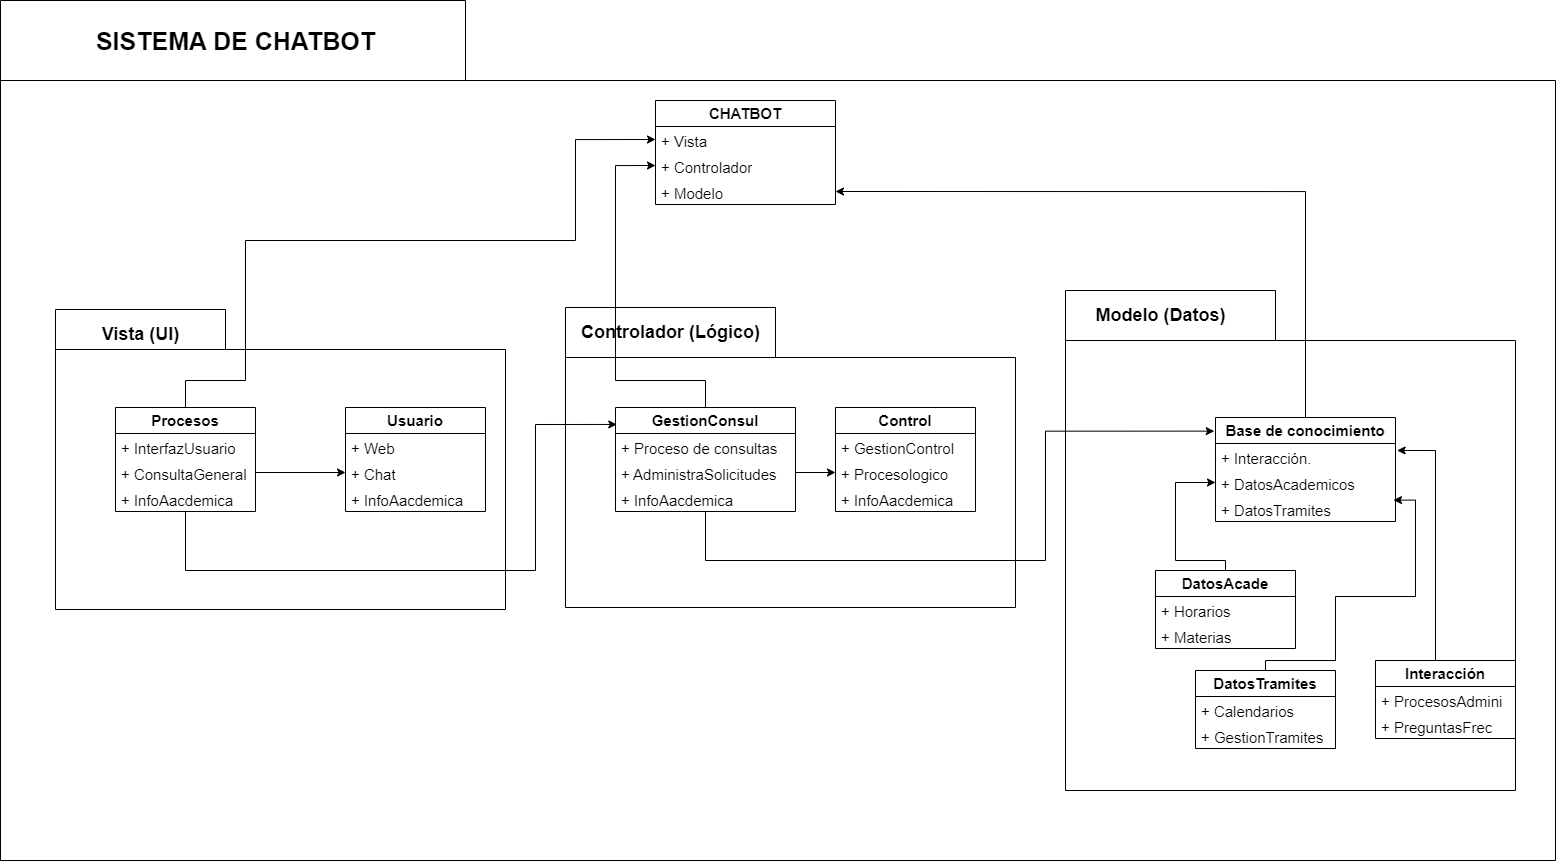

The diagram above was exported from draw.io. Its source (the exported page's mxGraphModel, read from the mxfile embedded in the PNG):
<mxGraphModel dx="5836" dy="744" grid="1" gridSize="10" guides="1" tooltips="1" connect="1" arrows="1" fold="1" page="1" pageScale="1" pageWidth="4681" pageHeight="3300" math="0" shadow="0">
  <root>
    <mxCell id="0" />
    <mxCell id="1" parent="0" />
    <mxCell id="GTh7rV8t6uuYsrp0qh31-117" value="&lt;div&gt;&lt;br&gt;&lt;/div&gt;" style="shape=folder;fontStyle=1;spacingTop=10;tabWidth=465;tabHeight=80;tabPosition=left;html=1;whiteSpace=wrap;fontSize=15;" parent="1" vertex="1">
      <mxGeometry x="-95" y="40" width="1555" height="860" as="geometry" />
    </mxCell>
    <mxCell id="GTh7rV8t6uuYsrp0qh31-52" value="&lt;div&gt;&lt;br&gt;&lt;/div&gt;" style="shape=folder;fontStyle=1;spacingTop=10;tabWidth=210;tabHeight=50;tabPosition=left;html=1;whiteSpace=wrap;fontSize=15;" parent="1" vertex="1">
      <mxGeometry x="470" y="347" width="450" height="300" as="geometry" />
    </mxCell>
    <mxCell id="GTh7rV8t6uuYsrp0qh31-2" value="&lt;div&gt;&lt;br&gt;&lt;/div&gt;" style="shape=folder;fontStyle=1;spacingTop=10;tabWidth=170;tabHeight=40;tabPosition=left;html=1;whiteSpace=wrap;fontSize=15;" parent="1" vertex="1">
      <mxGeometry x="-40" y="349" width="450" height="300" as="geometry" />
    </mxCell>
    <mxCell id="GTh7rV8t6uuYsrp0qh31-3" value="Vista (UI)" style="text;align=center;fontStyle=1;verticalAlign=middle;spacingLeft=3;spacingRight=3;strokeColor=none;rotatable=0;points=[[0,0.5],[1,0.5]];portConstraint=eastwest;html=1;fontSize=18;" parent="1" vertex="1">
      <mxGeometry x="-20" y="359" width="130" height="30" as="geometry" />
    </mxCell>
    <mxCell id="GTh7rV8t6uuYsrp0qh31-35" value="Procesos" style="swimlane;fontStyle=1;childLayout=stackLayout;horizontal=1;startSize=26;fillColor=none;horizontalStack=0;resizeParent=1;resizeParentMax=0;resizeLast=0;collapsible=1;marginBottom=0;whiteSpace=wrap;html=1;fontSize=15;" parent="1" vertex="1">
      <mxGeometry x="20" y="447" width="140" height="104" as="geometry" />
    </mxCell>
    <mxCell id="GTh7rV8t6uuYsrp0qh31-36" value="+ InterfazUsuario" style="text;strokeColor=none;fillColor=none;align=left;verticalAlign=top;spacingLeft=4;spacingRight=4;overflow=hidden;rotatable=0;points=[[0,0.5],[1,0.5]];portConstraint=eastwest;whiteSpace=wrap;html=1;fontSize=15;" parent="GTh7rV8t6uuYsrp0qh31-35" vertex="1">
      <mxGeometry y="26" width="140" height="26" as="geometry" />
    </mxCell>
    <mxCell id="GTh7rV8t6uuYsrp0qh31-37" value="+ ConsultaGeneral" style="text;strokeColor=none;fillColor=none;align=left;verticalAlign=top;spacingLeft=4;spacingRight=4;overflow=hidden;rotatable=0;points=[[0,0.5],[1,0.5]];portConstraint=eastwest;whiteSpace=wrap;html=1;fontSize=15;" parent="GTh7rV8t6uuYsrp0qh31-35" vertex="1">
      <mxGeometry y="52" width="140" height="26" as="geometry" />
    </mxCell>
    <mxCell id="GTh7rV8t6uuYsrp0qh31-38" value="+ InfoAacdemica" style="text;strokeColor=none;fillColor=none;align=left;verticalAlign=top;spacingLeft=4;spacingRight=4;overflow=hidden;rotatable=0;points=[[0,0.5],[1,0.5]];portConstraint=eastwest;whiteSpace=wrap;html=1;fontSize=15;" parent="GTh7rV8t6uuYsrp0qh31-35" vertex="1">
      <mxGeometry y="78" width="140" height="26" as="geometry" />
    </mxCell>
    <mxCell id="GTh7rV8t6uuYsrp0qh31-39" value="Usuario" style="swimlane;fontStyle=1;childLayout=stackLayout;horizontal=1;startSize=26;fillColor=none;horizontalStack=0;resizeParent=1;resizeParentMax=0;resizeLast=0;collapsible=1;marginBottom=0;whiteSpace=wrap;html=1;fontSize=15;" parent="1" vertex="1">
      <mxGeometry x="250" y="447" width="140" height="104" as="geometry" />
    </mxCell>
    <mxCell id="GTh7rV8t6uuYsrp0qh31-40" value="+ Web" style="text;strokeColor=none;fillColor=none;align=left;verticalAlign=top;spacingLeft=4;spacingRight=4;overflow=hidden;rotatable=0;points=[[0,0.5],[1,0.5]];portConstraint=eastwest;whiteSpace=wrap;html=1;fontSize=15;" parent="GTh7rV8t6uuYsrp0qh31-39" vertex="1">
      <mxGeometry y="26" width="140" height="26" as="geometry" />
    </mxCell>
    <mxCell id="GTh7rV8t6uuYsrp0qh31-41" value="+ Chat" style="text;strokeColor=none;fillColor=none;align=left;verticalAlign=top;spacingLeft=4;spacingRight=4;overflow=hidden;rotatable=0;points=[[0,0.5],[1,0.5]];portConstraint=eastwest;whiteSpace=wrap;html=1;fontSize=15;" parent="GTh7rV8t6uuYsrp0qh31-39" vertex="1">
      <mxGeometry y="52" width="140" height="26" as="geometry" />
    </mxCell>
    <mxCell id="GTh7rV8t6uuYsrp0qh31-42" value="+ InfoAacdemica" style="text;strokeColor=none;fillColor=none;align=left;verticalAlign=top;spacingLeft=4;spacingRight=4;overflow=hidden;rotatable=0;points=[[0,0.5],[1,0.5]];portConstraint=eastwest;whiteSpace=wrap;html=1;fontSize=15;" parent="GTh7rV8t6uuYsrp0qh31-39" vertex="1">
      <mxGeometry y="78" width="140" height="26" as="geometry" />
    </mxCell>
    <mxCell id="GTh7rV8t6uuYsrp0qh31-44" value="Control" style="swimlane;fontStyle=1;childLayout=stackLayout;horizontal=1;startSize=26;fillColor=none;horizontalStack=0;resizeParent=1;resizeParentMax=0;resizeLast=0;collapsible=1;marginBottom=0;whiteSpace=wrap;html=1;fontSize=15;" parent="1" vertex="1">
      <mxGeometry x="740" y="447" width="140" height="104" as="geometry" />
    </mxCell>
    <mxCell id="GTh7rV8t6uuYsrp0qh31-45" value="+ GestionControl" style="text;strokeColor=none;fillColor=none;align=left;verticalAlign=top;spacingLeft=4;spacingRight=4;overflow=hidden;rotatable=0;points=[[0,0.5],[1,0.5]];portConstraint=eastwest;whiteSpace=wrap;html=1;fontSize=15;" parent="GTh7rV8t6uuYsrp0qh31-44" vertex="1">
      <mxGeometry y="26" width="140" height="26" as="geometry" />
    </mxCell>
    <mxCell id="GTh7rV8t6uuYsrp0qh31-46" value="+ Procesologico" style="text;strokeColor=none;fillColor=none;align=left;verticalAlign=top;spacingLeft=4;spacingRight=4;overflow=hidden;rotatable=0;points=[[0,0.5],[1,0.5]];portConstraint=eastwest;whiteSpace=wrap;html=1;fontSize=15;" parent="GTh7rV8t6uuYsrp0qh31-44" vertex="1">
      <mxGeometry y="52" width="140" height="26" as="geometry" />
    </mxCell>
    <mxCell id="GTh7rV8t6uuYsrp0qh31-47" value="+ InfoAacdemica" style="text;strokeColor=none;fillColor=none;align=left;verticalAlign=top;spacingLeft=4;spacingRight=4;overflow=hidden;rotatable=0;points=[[0,0.5],[1,0.5]];portConstraint=eastwest;whiteSpace=wrap;html=1;fontSize=15;" parent="GTh7rV8t6uuYsrp0qh31-44" vertex="1">
      <mxGeometry y="78" width="140" height="26" as="geometry" />
    </mxCell>
    <mxCell id="GTh7rV8t6uuYsrp0qh31-48" value="GestionConsul" style="swimlane;fontStyle=1;childLayout=stackLayout;horizontal=1;startSize=26;fillColor=none;horizontalStack=0;resizeParent=1;resizeParentMax=0;resizeLast=0;collapsible=1;marginBottom=0;whiteSpace=wrap;html=1;fontSize=15;" parent="1" vertex="1">
      <mxGeometry x="520" y="447" width="180" height="104" as="geometry" />
    </mxCell>
    <mxCell id="GTh7rV8t6uuYsrp0qh31-49" value="+ Proceso de consultas" style="text;strokeColor=none;fillColor=none;align=left;verticalAlign=top;spacingLeft=4;spacingRight=4;overflow=hidden;rotatable=0;points=[[0,0.5],[1,0.5]];portConstraint=eastwest;whiteSpace=wrap;html=1;fontSize=15;" parent="GTh7rV8t6uuYsrp0qh31-48" vertex="1">
      <mxGeometry y="26" width="180" height="26" as="geometry" />
    </mxCell>
    <mxCell id="GTh7rV8t6uuYsrp0qh31-50" value="+ AdministraSolicitudes" style="text;strokeColor=none;fillColor=none;align=left;verticalAlign=top;spacingLeft=4;spacingRight=4;overflow=hidden;rotatable=0;points=[[0,0.5],[1,0.5]];portConstraint=eastwest;whiteSpace=wrap;html=1;fontSize=15;" parent="GTh7rV8t6uuYsrp0qh31-48" vertex="1">
      <mxGeometry y="52" width="180" height="26" as="geometry" />
    </mxCell>
    <mxCell id="GTh7rV8t6uuYsrp0qh31-51" value="+ InfoAacdemica" style="text;strokeColor=none;fillColor=none;align=left;verticalAlign=top;spacingLeft=4;spacingRight=4;overflow=hidden;rotatable=0;points=[[0,0.5],[1,0.5]];portConstraint=eastwest;whiteSpace=wrap;html=1;fontSize=15;" parent="GTh7rV8t6uuYsrp0qh31-48" vertex="1">
      <mxGeometry y="78" width="180" height="26" as="geometry" />
    </mxCell>
    <mxCell id="GTh7rV8t6uuYsrp0qh31-53" value="Controlador (Lógico)" style="text;align=center;fontStyle=1;verticalAlign=middle;spacingLeft=3;spacingRight=3;strokeColor=none;rotatable=0;points=[[0,0.5],[1,0.5]];portConstraint=eastwest;html=1;fontSize=18;" parent="1" vertex="1">
      <mxGeometry x="510" y="357" width="130" height="30" as="geometry" />
    </mxCell>
    <mxCell id="GTh7rV8t6uuYsrp0qh31-65" value="CHATBOT" style="swimlane;fontStyle=1;childLayout=stackLayout;horizontal=1;startSize=26;fillColor=none;horizontalStack=0;resizeParent=1;resizeParentMax=0;resizeLast=0;collapsible=1;marginBottom=0;whiteSpace=wrap;html=1;fontSize=15;" parent="1" vertex="1">
      <mxGeometry x="560" y="140" width="180" height="104" as="geometry" />
    </mxCell>
    <mxCell id="GTh7rV8t6uuYsrp0qh31-66" value="+ Vista" style="text;strokeColor=none;fillColor=none;align=left;verticalAlign=top;spacingLeft=4;spacingRight=4;overflow=hidden;rotatable=0;points=[[0,0.5],[1,0.5]];portConstraint=eastwest;whiteSpace=wrap;html=1;fontSize=15;" parent="GTh7rV8t6uuYsrp0qh31-65" vertex="1">
      <mxGeometry y="26" width="180" height="26" as="geometry" />
    </mxCell>
    <mxCell id="GTh7rV8t6uuYsrp0qh31-67" value="+ Controlador" style="text;strokeColor=none;fillColor=none;align=left;verticalAlign=top;spacingLeft=4;spacingRight=4;overflow=hidden;rotatable=0;points=[[0,0.5],[1,0.5]];portConstraint=eastwest;whiteSpace=wrap;html=1;fontSize=15;" parent="GTh7rV8t6uuYsrp0qh31-65" vertex="1">
      <mxGeometry y="52" width="180" height="26" as="geometry" />
    </mxCell>
    <mxCell id="GTh7rV8t6uuYsrp0qh31-68" value="+ Modelo" style="text;strokeColor=none;fillColor=none;align=left;verticalAlign=top;spacingLeft=4;spacingRight=4;overflow=hidden;rotatable=0;points=[[0,0.5],[1,0.5]];portConstraint=eastwest;whiteSpace=wrap;html=1;fontSize=15;" parent="GTh7rV8t6uuYsrp0qh31-65" vertex="1">
      <mxGeometry y="78" width="180" height="26" as="geometry" />
    </mxCell>
    <mxCell id="GTh7rV8t6uuYsrp0qh31-69" style="edgeStyle=orthogonalEdgeStyle;rounded=0;orthogonalLoop=1;jettySize=auto;html=1;exitX=0.5;exitY=0;exitDx=0;exitDy=0;entryX=0;entryY=0.5;entryDx=0;entryDy=0;" parent="1" source="GTh7rV8t6uuYsrp0qh31-35" target="GTh7rV8t6uuYsrp0qh31-66" edge="1">
      <mxGeometry relative="1" as="geometry">
        <Array as="points">
          <mxPoint x="90" y="420" />
          <mxPoint x="150" y="420" />
          <mxPoint x="150" y="280" />
          <mxPoint x="480" y="280" />
          <mxPoint x="480" y="179" />
        </Array>
      </mxGeometry>
    </mxCell>
    <mxCell id="GTh7rV8t6uuYsrp0qh31-72" style="edgeStyle=orthogonalEdgeStyle;rounded=0;orthogonalLoop=1;jettySize=auto;html=1;exitX=1;exitY=0.5;exitDx=0;exitDy=0;entryX=0;entryY=0.5;entryDx=0;entryDy=0;" parent="1" source="GTh7rV8t6uuYsrp0qh31-37" target="GTh7rV8t6uuYsrp0qh31-41" edge="1">
      <mxGeometry relative="1" as="geometry" />
    </mxCell>
    <mxCell id="GTh7rV8t6uuYsrp0qh31-73" style="edgeStyle=orthogonalEdgeStyle;rounded=0;orthogonalLoop=1;jettySize=auto;html=1;exitX=0.5;exitY=0;exitDx=0;exitDy=0;entryX=0;entryY=0.5;entryDx=0;entryDy=0;" parent="1" source="GTh7rV8t6uuYsrp0qh31-48" target="GTh7rV8t6uuYsrp0qh31-67" edge="1">
      <mxGeometry relative="1" as="geometry">
        <Array as="points">
          <mxPoint x="610" y="420" />
          <mxPoint x="520" y="420" />
          <mxPoint x="520" y="205" />
        </Array>
      </mxGeometry>
    </mxCell>
    <mxCell id="GTh7rV8t6uuYsrp0qh31-74" style="edgeStyle=orthogonalEdgeStyle;rounded=0;orthogonalLoop=1;jettySize=auto;html=1;exitX=1;exitY=0.5;exitDx=0;exitDy=0;entryX=0;entryY=0.5;entryDx=0;entryDy=0;" parent="1" source="GTh7rV8t6uuYsrp0qh31-50" target="GTh7rV8t6uuYsrp0qh31-46" edge="1">
      <mxGeometry relative="1" as="geometry" />
    </mxCell>
    <mxCell id="GTh7rV8t6uuYsrp0qh31-75" value="&lt;div&gt;&lt;br&gt;&lt;/div&gt;" style="shape=folder;fontStyle=1;spacingTop=10;tabWidth=210;tabHeight=50;tabPosition=left;html=1;whiteSpace=wrap;fontSize=15;" parent="1" vertex="1">
      <mxGeometry x="970" y="330" width="450" height="500" as="geometry" />
    </mxCell>
    <mxCell id="GTh7rV8t6uuYsrp0qh31-77" value="Interacción" style="swimlane;fontStyle=1;childLayout=stackLayout;horizontal=1;startSize=26;fillColor=none;horizontalStack=0;resizeParent=1;resizeParentMax=0;resizeLast=0;collapsible=1;marginBottom=0;whiteSpace=wrap;html=1;fontSize=15;" parent="1" vertex="1">
      <mxGeometry x="1280" y="700" width="140" height="78" as="geometry" />
    </mxCell>
    <mxCell id="GTh7rV8t6uuYsrp0qh31-78" value="+ ProcesosAdmini" style="text;strokeColor=none;fillColor=none;align=left;verticalAlign=top;spacingLeft=4;spacingRight=4;overflow=hidden;rotatable=0;points=[[0,0.5],[1,0.5]];portConstraint=eastwest;whiteSpace=wrap;html=1;fontSize=15;" parent="GTh7rV8t6uuYsrp0qh31-77" vertex="1">
      <mxGeometry y="26" width="140" height="26" as="geometry" />
    </mxCell>
    <mxCell id="GTh7rV8t6uuYsrp0qh31-79" value="+ PreguntasFrec" style="text;strokeColor=none;fillColor=none;align=left;verticalAlign=top;spacingLeft=4;spacingRight=4;overflow=hidden;rotatable=0;points=[[0,0.5],[1,0.5]];portConstraint=eastwest;whiteSpace=wrap;html=1;fontSize=15;" parent="GTh7rV8t6uuYsrp0qh31-77" vertex="1">
      <mxGeometry y="52" width="140" height="26" as="geometry" />
    </mxCell>
    <mxCell id="GTh7rV8t6uuYsrp0qh31-89" style="edgeStyle=orthogonalEdgeStyle;rounded=0;orthogonalLoop=1;jettySize=auto;html=1;exitX=0.5;exitY=0;exitDx=0;exitDy=0;entryX=1;entryY=0.5;entryDx=0;entryDy=0;" parent="1" source="GTh7rV8t6uuYsrp0qh31-81" target="GTh7rV8t6uuYsrp0qh31-68" edge="1">
      <mxGeometry relative="1" as="geometry" />
    </mxCell>
    <mxCell id="GTh7rV8t6uuYsrp0qh31-81" value="Base de conocimiento" style="swimlane;fontStyle=1;childLayout=stackLayout;horizontal=1;startSize=26;fillColor=none;horizontalStack=0;resizeParent=1;resizeParentMax=0;resizeLast=0;collapsible=1;marginBottom=0;whiteSpace=wrap;html=1;fontSize=15;" parent="1" vertex="1">
      <mxGeometry x="1120" y="457" width="180" height="104" as="geometry" />
    </mxCell>
    <mxCell id="GTh7rV8t6uuYsrp0qh31-82" value="+ Interacción." style="text;strokeColor=none;fillColor=none;align=left;verticalAlign=top;spacingLeft=4;spacingRight=4;overflow=hidden;rotatable=0;points=[[0,0.5],[1,0.5]];portConstraint=eastwest;whiteSpace=wrap;html=1;fontSize=15;" parent="GTh7rV8t6uuYsrp0qh31-81" vertex="1">
      <mxGeometry y="26" width="180" height="26" as="geometry" />
    </mxCell>
    <mxCell id="GTh7rV8t6uuYsrp0qh31-83" value="+ DatosAcademicos" style="text;strokeColor=none;fillColor=none;align=left;verticalAlign=top;spacingLeft=4;spacingRight=4;overflow=hidden;rotatable=0;points=[[0,0.5],[1,0.5]];portConstraint=eastwest;whiteSpace=wrap;html=1;fontSize=15;" parent="GTh7rV8t6uuYsrp0qh31-81" vertex="1">
      <mxGeometry y="52" width="180" height="26" as="geometry" />
    </mxCell>
    <mxCell id="GTh7rV8t6uuYsrp0qh31-84" value="+ DatosTramites" style="text;strokeColor=none;fillColor=none;align=left;verticalAlign=top;spacingLeft=4;spacingRight=4;overflow=hidden;rotatable=0;points=[[0,0.5],[1,0.5]];portConstraint=eastwest;whiteSpace=wrap;html=1;fontSize=15;" parent="GTh7rV8t6uuYsrp0qh31-81" vertex="1">
      <mxGeometry y="78" width="180" height="26" as="geometry" />
    </mxCell>
    <mxCell id="GTh7rV8t6uuYsrp0qh31-85" value="Modelo (Datos)" style="text;align=center;fontStyle=1;verticalAlign=middle;spacingLeft=3;spacingRight=3;strokeColor=none;rotatable=0;points=[[0,0.5],[1,0.5]];portConstraint=eastwest;html=1;fontSize=18;" parent="1" vertex="1">
      <mxGeometry x="1000" y="340" width="130" height="30" as="geometry" />
    </mxCell>
    <mxCell id="GTh7rV8t6uuYsrp0qh31-93" style="edgeStyle=orthogonalEdgeStyle;rounded=0;orthogonalLoop=1;jettySize=auto;html=1;entryX=0.007;entryY=0.163;entryDx=0;entryDy=0;entryPerimeter=0;" parent="1" source="GTh7rV8t6uuYsrp0qh31-35" target="GTh7rV8t6uuYsrp0qh31-48" edge="1">
      <mxGeometry relative="1" as="geometry">
        <Array as="points">
          <mxPoint x="90" y="610" />
          <mxPoint x="440" y="610" />
          <mxPoint x="440" y="464" />
        </Array>
      </mxGeometry>
    </mxCell>
    <mxCell id="GTh7rV8t6uuYsrp0qh31-94" style="edgeStyle=orthogonalEdgeStyle;rounded=0;orthogonalLoop=1;jettySize=auto;html=1;entryX=-0.007;entryY=0.131;entryDx=0;entryDy=0;entryPerimeter=0;" parent="1" source="GTh7rV8t6uuYsrp0qh31-48" target="GTh7rV8t6uuYsrp0qh31-81" edge="1">
      <mxGeometry relative="1" as="geometry">
        <Array as="points">
          <mxPoint x="610" y="600" />
          <mxPoint x="950" y="600" />
          <mxPoint x="950" y="471" />
        </Array>
      </mxGeometry>
    </mxCell>
    <mxCell id="GTh7rV8t6uuYsrp0qh31-111" style="edgeStyle=orthogonalEdgeStyle;rounded=0;orthogonalLoop=1;jettySize=auto;html=1;exitX=0.5;exitY=0;exitDx=0;exitDy=0;entryX=0;entryY=0.5;entryDx=0;entryDy=0;" parent="1" source="GTh7rV8t6uuYsrp0qh31-99" target="GTh7rV8t6uuYsrp0qh31-83" edge="1">
      <mxGeometry relative="1" as="geometry">
        <Array as="points">
          <mxPoint x="1130" y="600" />
          <mxPoint x="1080" y="600" />
          <mxPoint x="1080" y="522" />
        </Array>
      </mxGeometry>
    </mxCell>
    <mxCell id="GTh7rV8t6uuYsrp0qh31-99" value="DatosAcade" style="swimlane;fontStyle=1;childLayout=stackLayout;horizontal=1;startSize=26;fillColor=none;horizontalStack=0;resizeParent=1;resizeParentMax=0;resizeLast=0;collapsible=1;marginBottom=0;whiteSpace=wrap;html=1;fontSize=15;" parent="1" vertex="1">
      <mxGeometry x="1060" y="610" width="140" height="78" as="geometry" />
    </mxCell>
    <mxCell id="GTh7rV8t6uuYsrp0qh31-100" value="+ Horarios" style="text;strokeColor=none;fillColor=none;align=left;verticalAlign=top;spacingLeft=4;spacingRight=4;overflow=hidden;rotatable=0;points=[[0,0.5],[1,0.5]];portConstraint=eastwest;whiteSpace=wrap;html=1;fontSize=15;" parent="GTh7rV8t6uuYsrp0qh31-99" vertex="1">
      <mxGeometry y="26" width="140" height="26" as="geometry" />
    </mxCell>
    <mxCell id="GTh7rV8t6uuYsrp0qh31-101" value="+ Materias" style="text;strokeColor=none;fillColor=none;align=left;verticalAlign=top;spacingLeft=4;spacingRight=4;overflow=hidden;rotatable=0;points=[[0,0.5],[1,0.5]];portConstraint=eastwest;whiteSpace=wrap;html=1;fontSize=15;" parent="GTh7rV8t6uuYsrp0qh31-99" vertex="1">
      <mxGeometry y="52" width="140" height="26" as="geometry" />
    </mxCell>
    <mxCell id="GTh7rV8t6uuYsrp0qh31-106" value="DatosTramites" style="swimlane;fontStyle=1;childLayout=stackLayout;horizontal=1;startSize=26;fillColor=none;horizontalStack=0;resizeParent=1;resizeParentMax=0;resizeLast=0;collapsible=1;marginBottom=0;whiteSpace=wrap;html=1;fontSize=15;" parent="1" vertex="1">
      <mxGeometry x="1100" y="710" width="140" height="78" as="geometry" />
    </mxCell>
    <mxCell id="GTh7rV8t6uuYsrp0qh31-107" value="+ Calendarios" style="text;strokeColor=none;fillColor=none;align=left;verticalAlign=top;spacingLeft=4;spacingRight=4;overflow=hidden;rotatable=0;points=[[0,0.5],[1,0.5]];portConstraint=eastwest;whiteSpace=wrap;html=1;fontSize=15;" parent="GTh7rV8t6uuYsrp0qh31-106" vertex="1">
      <mxGeometry y="26" width="140" height="26" as="geometry" />
    </mxCell>
    <mxCell id="GTh7rV8t6uuYsrp0qh31-108" value="+ GestionTramites" style="text;strokeColor=none;fillColor=none;align=left;verticalAlign=top;spacingLeft=4;spacingRight=4;overflow=hidden;rotatable=0;points=[[0,0.5],[1,0.5]];portConstraint=eastwest;whiteSpace=wrap;html=1;fontSize=15;" parent="GTh7rV8t6uuYsrp0qh31-106" vertex="1">
      <mxGeometry y="52" width="140" height="26" as="geometry" />
    </mxCell>
    <mxCell id="GTh7rV8t6uuYsrp0qh31-110" style="edgeStyle=orthogonalEdgeStyle;rounded=0;orthogonalLoop=1;jettySize=auto;html=1;exitX=0.5;exitY=0;exitDx=0;exitDy=0;entryX=1.009;entryY=0.268;entryDx=0;entryDy=0;entryPerimeter=0;" parent="1" source="GTh7rV8t6uuYsrp0qh31-77" target="GTh7rV8t6uuYsrp0qh31-82" edge="1">
      <mxGeometry relative="1" as="geometry">
        <Array as="points">
          <mxPoint x="1340" y="700" />
          <mxPoint x="1340" y="490" />
        </Array>
      </mxGeometry>
    </mxCell>
    <mxCell id="GTh7rV8t6uuYsrp0qh31-116" style="edgeStyle=orthogonalEdgeStyle;rounded=0;orthogonalLoop=1;jettySize=auto;html=1;exitX=0.5;exitY=0;exitDx=0;exitDy=0;entryX=0.989;entryY=0.177;entryDx=0;entryDy=0;entryPerimeter=0;" parent="1" source="GTh7rV8t6uuYsrp0qh31-106" target="GTh7rV8t6uuYsrp0qh31-84" edge="1">
      <mxGeometry relative="1" as="geometry">
        <Array as="points">
          <mxPoint x="1170" y="700" />
          <mxPoint x="1240" y="700" />
          <mxPoint x="1240" y="636" />
          <mxPoint x="1320" y="636" />
          <mxPoint x="1320" y="540" />
        </Array>
      </mxGeometry>
    </mxCell>
    <mxCell id="GTh7rV8t6uuYsrp0qh31-118" value="&lt;span style=&quot;font-size: 25px;&quot;&gt;SISTEMA DE CHATBOT&lt;/span&gt;" style="text;align=center;fontStyle=1;verticalAlign=middle;spacingLeft=3;spacingRight=3;strokeColor=none;rotatable=0;points=[[0,0.5],[1,0.5]];portConstraint=eastwest;html=1;fontSize=18;" parent="1" vertex="1">
      <mxGeometry x="-90" y="40" width="460" height="80" as="geometry" />
    </mxCell>
  </root>
</mxGraphModel>